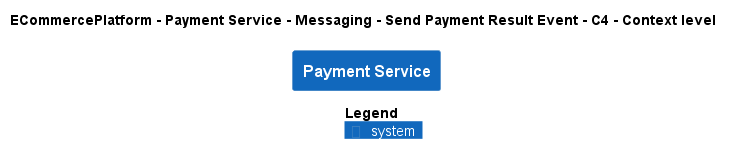

The diagram above was rendered by PlantUML. Its source (embedded in the PNG):
@startuml
!pragma layout smetana
!include ..\..\..\..\..\..\..\.c4s\C4_Context.puml

AddElementTag("c4interflow:lifecycle:new", $bgColor=green, $fontColor=#ffffff, $borderColor=green, $shadowing="False")
AddElementTag("c4interflow:lifecycle:changed", $bgColor=orange, $fontColor=#ffffff, $borderColor=orange, $shadowing="False")
AddElementTag("c4interflow:lifecycle:removed", $bgColor=red, $fontColor=#ffffff, $borderColor=red, $shadowing="False")

AddRelTag("c4interflow:lifecycle:new", $textColor=green, $lineColor=green)
AddRelTag("c4interflow:lifecycle:changed", $textColor=orange, $lineColor=orange)
AddRelTag("c4interflow:lifecycle:removed", $textColor=red, $lineColor=red)

SHOW_PERSON_PORTRAIT()
LAYOUT_TOP_DOWN()

skinparam linetype polyline

title ECommercePlatform - Payment Service - Messaging - Send Payment Result Event - C4 - Context level

System(ECommercePlatform.SoftwareSystems.PaymentService, "Payment Service", "")



SHOW_LEGEND()
@enduml